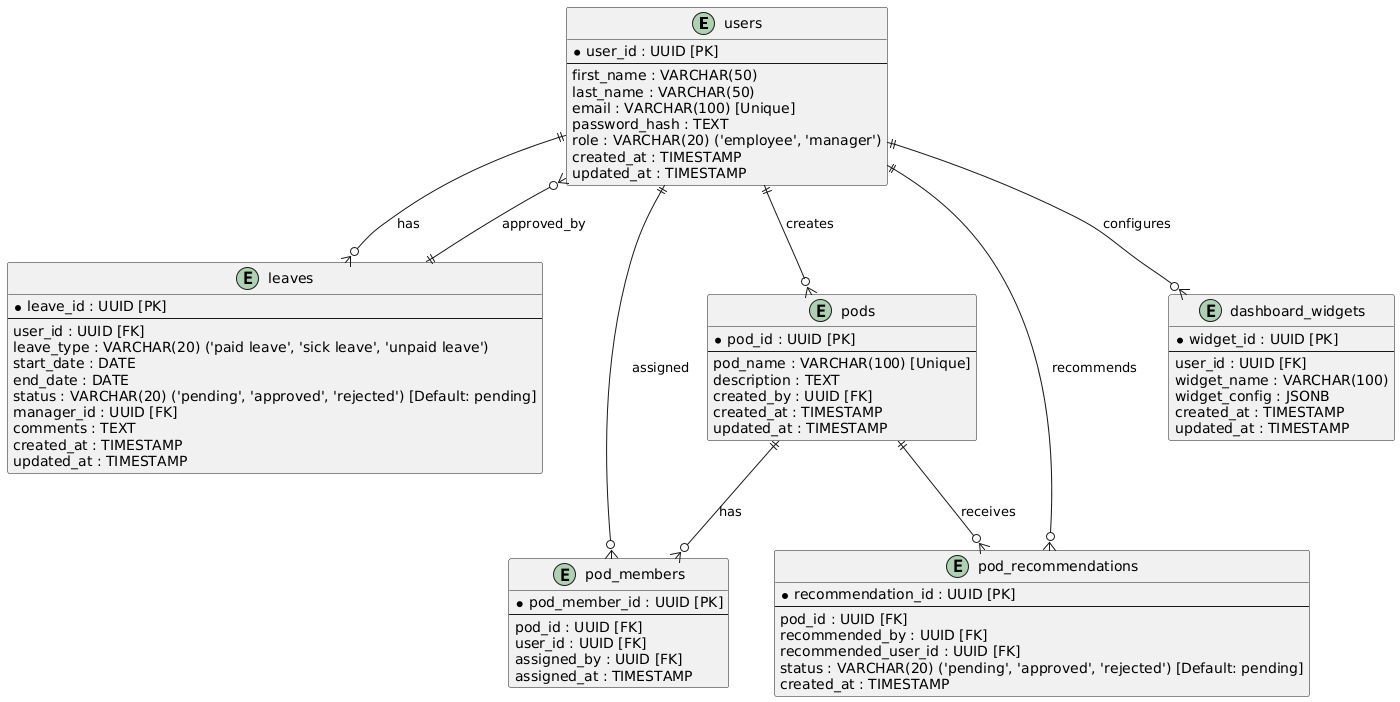

The diagram above was rendered by PlantUML. Its source (embedded in the PNG):
@startuml
' Users Table
entity users {
    * user_id : UUID [PK]
    --
    first_name : VARCHAR(50)
    last_name : VARCHAR(50)
    email : VARCHAR(100) [Unique]
    password_hash : TEXT
    role : VARCHAR(20) ('employee', 'manager')
    created_at : TIMESTAMP
    updated_at : TIMESTAMP
}

' Leaves Table
entity leaves {
    * leave_id : UUID [PK]
    --
    user_id : UUID [FK]
    leave_type : VARCHAR(20) ('paid leave', 'sick leave', 'unpaid leave')
    start_date : DATE
    end_date : DATE
    status : VARCHAR(20) ('pending', 'approved', 'rejected') [Default: pending]
    manager_id : UUID [FK]
    comments : TEXT
    created_at : TIMESTAMP
    updated_at : TIMESTAMP
}

' Pods Table
entity pods {
    * pod_id : UUID [PK]
    --
    pod_name : VARCHAR(100) [Unique]
    description : TEXT
    created_by : UUID [FK]
    created_at : TIMESTAMP
    updated_at : TIMESTAMP
}

' Pod Members Table
entity pod_members {
    * pod_member_id : UUID [PK]
    --
    pod_id : UUID [FK]
    user_id : UUID [FK]
    assigned_by : UUID [FK]
    assigned_at : TIMESTAMP
}

' Pod Recommendations Table
entity pod_recommendations {
    * recommendation_id : UUID [PK]
    --
    pod_id : UUID [FK]
    recommended_by : UUID [FK]
    recommended_user_id : UUID [FK]
    status : VARCHAR(20) ('pending', 'approved', 'rejected') [Default: pending]
    created_at : TIMESTAMP
}

' Dashboard Widgets Table
entity dashboard_widgets {
    * widget_id : UUID [PK]
    --
    user_id : UUID [FK]
    widget_name : VARCHAR(100)
    widget_config : JSONB
    created_at : TIMESTAMP
    updated_at : TIMESTAMP
}




' Relationships
users ||--o{ leaves : "has"
users ||--o{ pods : "creates"
users ||--o{ pod_members : "assigned"
users ||--o{ pod_recommendations : "recommends"
users ||--o{ dashboard_widgets : "configures"
pods ||--o{ pod_members : "has"
pods ||--o{ pod_recommendations : "receives"
leaves ||--o{ users : "approved_by"
@enduml